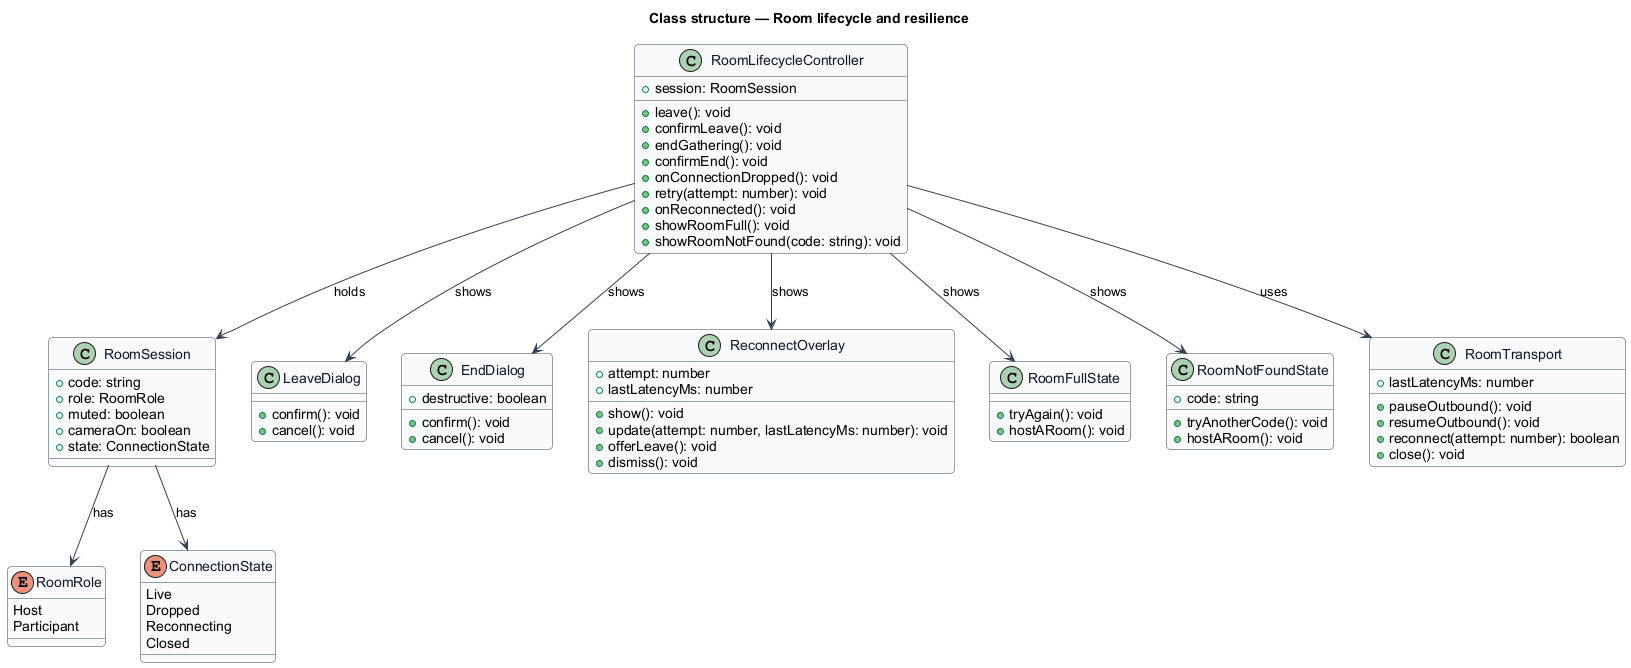

The diagram above was rendered by PlantUML. Its source (embedded in the PNG):
@startuml
' --- shared skin header ---
skinparam backgroundColor #FFFFFF
skinparam shadowing false
skinparam roundcorner 8
skinparam defaultFontName Arial
skinparam ArrowColor #344054
skinparam class {
  BorderColor #344054
  FontColor #101828
  BackgroundColor #F9FAFB
}
' --------------------------
title Class structure — Room lifecycle and resilience

enum RoomRole {
  Host
  Participant
}

enum ConnectionState {
  Live
  Dropped
  Reconnecting
  Closed
}

class RoomLifecycleController {
  +session: RoomSession
  +leave(): void
  +confirmLeave(): void
  +endGathering(): void
  +confirmEnd(): void
  +onConnectionDropped(): void
  +retry(attempt: number): void
  +onReconnected(): void
  +showRoomFull(): void
  +showRoomNotFound(code: string): void
}

class RoomSession {
  +code: string
  +role: RoomRole
  +muted: boolean
  +cameraOn: boolean
  +state: ConnectionState
}

class LeaveDialog {
  +confirm(): void
  +cancel(): void
}

class EndDialog {
  +destructive: boolean
  +confirm(): void
  +cancel(): void
}

class ReconnectOverlay {
  +attempt: number
  +lastLatencyMs: number
  +show(): void
  +update(attempt: number, lastLatencyMs: number): void
  +offerLeave(): void
  +dismiss(): void
}

class RoomFullState {
  +tryAgain(): void
  +hostARoom(): void
}

class RoomNotFoundState {
  +code: string
  +tryAnotherCode(): void
  +hostARoom(): void
}

class RoomTransport {
  +lastLatencyMs: number
  +pauseOutbound(): void
  +resumeOutbound(): void
  +reconnect(attempt: number): boolean
  +close(): void
}

RoomLifecycleController --> RoomSession : holds
RoomLifecycleController --> LeaveDialog : shows
RoomLifecycleController --> EndDialog : shows
RoomLifecycleController --> ReconnectOverlay : shows
RoomLifecycleController --> RoomFullState : shows
RoomLifecycleController --> RoomNotFoundState : shows
RoomLifecycleController --> RoomTransport : uses
RoomSession --> RoomRole : has
RoomSession --> ConnectionState : has
@enduml